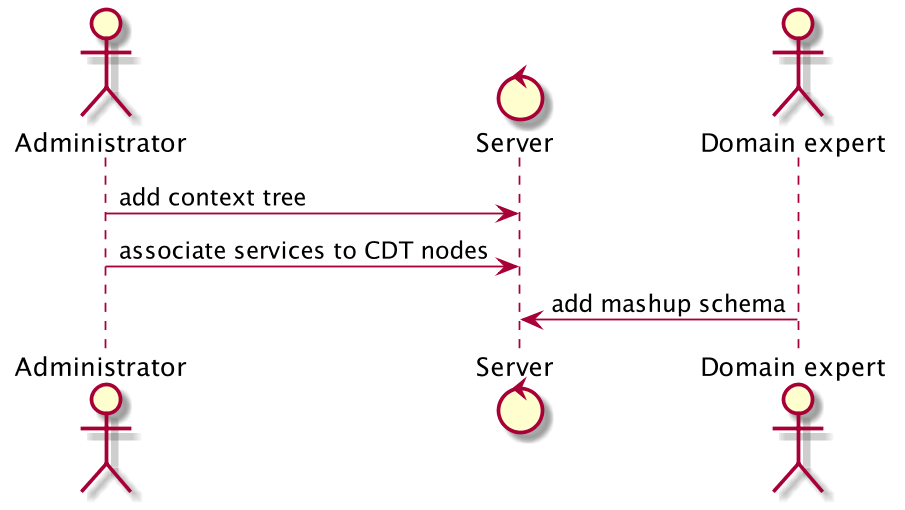

The diagram above was rendered by PlantUML. Its source (embedded in the PNG):
@startuml
scale 900 width
actor "Administrator"
control "Server"
actor "Domain expert"
"Administrator" -> "Server" : add context tree 
"Administrator" -> "Server" : associate services to CDT nodes
"Domain expert" -> "Server" : add mashup schema 
@enduml